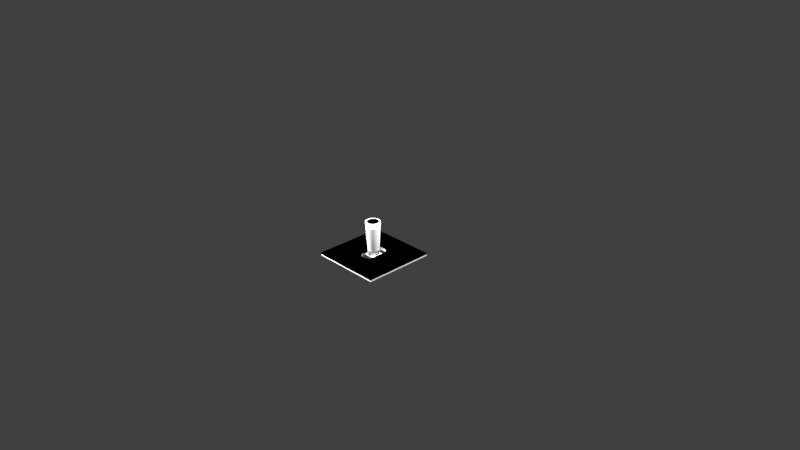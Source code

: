 # Source: Switch_type_A_ver01.011.3.blend  (saved by Blender 2.74.0; exported with 4.5.12 LTS)
import bpy
from mathutils import Matrix  # noqa: F401  (used for matrix-valued properties, if any)

bpy.ops.wm.read_factory_settings(use_empty=True)
scene = bpy.context.scene
scene.name = 'Scene'

# ---- collections
col_collection_1 = bpy.data.collections.new('Collection 1'); scene.collection.children.link(col_collection_1)
col_collection_2 = bpy.data.collections.new('Collection 2'); scene.collection.children.link(col_collection_2)

# ---- materials (node trees are filled in below, after node groups)
mat_pressureplatemat = bpy.data.materials.new('pressurePlateMat')
mat_pressureplatemat.alpha_threshold = 0.0
mat_pressureplatemat.use_transparent_shadow = False
mat_pressureplatemat.roughness = 0.5
mat_pressureplatemat.specular_intensity = 0.0
mat_switchmountmat = bpy.data.materials.new('switchMountMat')
mat_switchmountmat.alpha_threshold = 0.0
mat_switchmountmat.use_transparent_shadow = False
mat_switchmountmat.diffuse_color = (1.0, 1.0, 1.0, 1.0)
mat_switchmountmat.roughness = 0.5
mat_levermat = bpy.data.materials.new('leverMat')
mat_levermat.alpha_threshold = 0.0
mat_levermat.use_transparent_shadow = False
mat_levermat.roughness = 0.5
mat_redmat = bpy.data.materials.new('redMat')
mat_redmat.alpha_threshold = 0.0
mat_redmat.use_transparent_shadow = False
mat_redmat.diffuse_color = (0.8971, 0.02342, 0.00452, 1.0)
mat_redmat.roughness = 0.5

# ---- node groups
ng_auto_smooth = bpy.data.node_groups.new('Auto Smooth', 'GeometryNodeTree')
_s = ng_auto_smooth.interface.new_socket(name='Geometry', in_out='OUTPUT', socket_type='NodeSocketGeometry')
_s = ng_auto_smooth.interface.new_socket(name='Geometry', in_out='INPUT', socket_type='NodeSocketGeometry')
_s = ng_auto_smooth.interface.new_socket(name='Angle', in_out='INPUT', socket_type='NodeSocketFloat')
_s.subtype = 'ANGLE'
_s.min_value = 0.0
_s.max_value = 3.142
ng_auto_smooth.is_modifier = True
_N = ng_auto_smooth.nodes; _L = ng_auto_smooth.links
n0 = _N.new('NodeGroupOutput'); n0.name = 'Group Output'; n0.location = (480, -100)
n1 = _N.new('NodeGroupInput'); n1.name = 'Group Input'; n1.location = (-420, -300)
n2 = _N.new('NodeGroupInput'); n2.name = 'Group Input.001'; n2.location = (-60, -100)
n3 = _N.new('GeometryNodeSetShadeSmooth'); n3.name = 'Set Shade Smooth'; n3.location = (120, -100)
n3.domain = 'EDGE'
n4 = _N.new('GeometryNodeSetShadeSmooth'); n4.name = 'Set Shade Smooth.001'; n4.location = (300, -100)
n5 = _N.new('GeometryNodeInputMeshEdgeAngle'); n5.name = 'Edge Angle'; n5.location = (-420, -220)
n6 = _N.new('GeometryNodeInputEdgeSmooth'); n6.name = 'Is Edge Smooth'; n6.location = (-60, -160)
n7 = _N.new('GeometryNodeInputShadeSmooth'); n7.name = 'Is Face Smooth'; n7.location = (-240, -340)
n8 = _N.new('FunctionNodeBooleanMath'); n8.name = 'Boolean Math'; n8.location = (-60, -220)
n9 = _N.new('FunctionNodeCompare'); n9.name = 'Compare'; n9.location = (-240, -180)
n9.operation = 'LESS_EQUAL'
_L.new(n5.outputs[0], n9.inputs[0])
_L.new(n4.outputs[0], n0.inputs[0])
_L.new(n1.outputs[1], n9.inputs[1])
_L.new(n9.outputs[0], n8.inputs[0])
_L.new(n7.outputs[0], n8.inputs[1])
_L.new(n2.outputs[0], n3.inputs[0])
_L.new(n6.outputs[0], n3.inputs[1])
_L.new(n3.outputs[0], n4.inputs[0])
_L.new(n8.outputs[0], n3.inputs[2])
n0.is_active_output = True

# ---- material node trees

# ---- world
world_world = bpy.data.worlds.new('World'); scene.world = world_world
world_world.color = (0.05088, 0.05088, 0.05088)
world_world.use_sun_shadow = False
world_world.sun_shadow_jitter_overblur = 0.0
world_world.cycles.sampling_method = 'MANUAL'
world_world.cycles.sample_map_resolution = 256

# ---- cameras
cam_camera = bpy.data.cameras.new('Camera')
cam_camera.clip_end = 100.0
cam_camera.lens = 35.0
cam_camera.sensor_width = 32.0
cam_camera.sensor_height = 18.0
cam_camera.ortho_scale = 7.314
cam_camera.dof.focus_distance = 0.0
cam_camera.dof.aperture_fstop = 128.0

# ---- lights
light_lamp = bpy.data.lights.new('Lamp', 'POINT')
light_lamp.transmission_factor = 0.0
light_lamp.cutoff_distance = 30.0
light_lamp.energy = 100.0
light_lamp.shadow_buffer_clip_start = 1.001
light_lamp.shadow_soft_size = 0.1
light_lamp.shadow_maximum_resolution = 0.006
light_lamp.use_absolute_resolution = True
light_lamp.cycles.use_multiple_importance_sampling = False
light_spot_001 = bpy.data.lights.new('Spot.001', 'SPOT')
light_spot_001.transmission_factor = 0.0
light_spot_001.energy = 100.0
light_spot_001.shadow_buffer_clip_start = 0.5
light_spot_001.shadow_soft_size = 0.1
light_spot_001.shadow_maximum_resolution = 0.006
light_spot_001.use_absolute_resolution = True
light_spot_001.cycles.use_multiple_importance_sampling = False
light_spot = bpy.data.lights.new('Spot', 'SPOT')
light_spot.transmission_factor = 0.0
light_spot.energy = 100.0
light_spot.shadow_buffer_clip_start = 0.5
light_spot.shadow_soft_size = 0.1
light_spot.shadow_maximum_resolution = 0.006
light_spot.use_absolute_resolution = True
light_spot.cycles.use_multiple_importance_sampling = False

# ---- meshes
me_circle_004 = bpy.data.meshes.new('Circle.004')
me_circle_004.from_pydata([(0.0, 0.08, -0.012), (-0.12, 0.08, -0.012), (0.0, -0.08, -0.012), (-0.12, -0.08, -0.012)], [], [(1, 0, 2, 3)])
me_circle_004.polygons.foreach_set('use_smooth', [True] * 1)
_uv = me_circle_004.uv_layers.new(name='UVMap')
_uv.uv.foreach_set('vector', [0.0, 0.0, 0.0, 0.0, 0.0, 0.0, 0.0, 0.0])
me_circle_004.materials.append(mat_pressureplatemat)
me_circle_004.use_remesh_preserve_volume = False
me_circle_004.use_remesh_preserve_attributes = False
me_circle_004.use_mirror_vertex_groups = False
me_circle_004.update()
me_circle_003 = bpy.data.meshes.new('Circle.003')
me_circle_003.from_pydata([(0.0, 0.08, -0.012), (-0.12, 0.08, -0.012), (0.0, -0.08, -0.012), (-0.12, -0.08, -0.012)], [], [(1, 0, 2, 3)])
me_circle_003.polygons.foreach_set('use_smooth', [True] * 1)
_uv = me_circle_003.uv_layers.new(name='UVMap')
_uv.uv.foreach_set('vector', [0.0, 0.0, 0.0, 0.0, 0.0, 0.0, 0.0, 0.0])
me_circle_003.materials.append(mat_pressureplatemat)
me_circle_003.use_remesh_preserve_volume = False
me_circle_003.use_remesh_preserve_attributes = False
me_circle_003.use_mirror_vertex_groups = False
me_circle_003.update()
me_circle_002 = bpy.data.meshes.new('Circle.002')
me_circle_002.from_pydata([(-0.02074, 0.01386, -0.0035), (-0.02886, 0.00574, -0.0035), (-0.03, -6.557e-10, -0.0035), (-0.02886, -0.00574, -0.0035), (-0.02074, -0.01386, -0.0035), (0.015, 0.015, -0.0035), (-0.015, -0.015, -0.0035), (-0.015, 0.015, -0.0035), (0.02074, -0.01386, -0.0035), (0.02886, 0.00574, -0.0035), (-0.02561, 0.01061, -0.0035), (-0.02561, -0.01061, -0.0035), (0.0, 1.789e-10, -0.0035), (0.08, 0.08, -0.0035), (0.015, -0.015, -0.0035), (0.02561, -0.01061, -0.0035), (0.02886, -0.00574, -0.0035), (0.03, 1.789e-10, -0.0035), (0.02561, 0.01061, -0.0035), (0.02074, 0.01386, -0.0035), (-0.08, 0.08, -0.0035), (0.08, -0.08, -0.0035), (-0.08, -0.08, -0.0035), (-0.02074, 0.01386, 0.0035), (-0.02561, 0.01061, 0.0035), (-0.02886, 0.00574, 0.0035), (-0.03, -6.557e-10, 0.0035), (-0.02886, -0.00574, 0.0035), (-0.02561, -0.01061, 0.0035), (-0.02074, -0.01386, 0.0035), (-0.015, -0.015, 0.0035), (0.0, 1.789e-10, 0.0035), (0.015, 0.015, 0.0035), (0.08, 0.08, 0.0035), (-0.015, 0.015, 0.0035), (0.015, -0.015, 0.0035), (0.02074, -0.01386, 0.0035), (0.02561, -0.01061, 0.0035), (0.02886, -0.00574, 0.0035), (0.03, 1.789e-10, 0.0035), (0.02886, 0.00574, 0.0035), (0.02561, 0.01061, 0.0035), (0.02074, 0.01386, 0.0035), (-0.08, 0.08, 0.0035), (0.08, -0.08, 0.0035), (-0.08, -0.08, 0.0035)], [(12, 31)], [(19, 18, 41, 42), (16, 15, 37, 38), (22, 21, 44, 45), (20, 22, 45, 43), (17, 16, 38, 39), (13, 20, 43, 33), (14, 6, 30, 35), (9, 17, 39, 40), (6, 4, 29, 30), (11, 3, 27, 28), (2, 1, 25, 26), (8, 14, 35, 36), (10, 0, 23, 24), (5, 19, 42, 32), (0, 7, 34, 23), (18, 9, 40, 41), (7, 5, 32, 34), (4, 11, 28, 29), (3, 2, 26, 27), (15, 8, 36, 37), (1, 10, 24, 25), (13, 33, 44, 21), (23, 34, 32, 42, 41, 40, 39, 38, 37, 36, 44, 33, 43, 24), (25, 24, 43, 45, 44, 36, 35, 30, 29, 28, 27, 26)])
me_circle_002.polygons.foreach_set('use_smooth', [True] * 24)
_uv = me_circle_002.uv_layers.new(name='UVMap')
_uv.uv.foreach_set('vector', [0.6519, 0.1087, 0.6861, 0.1022, 0.6781, 0.1062, 0.6356, 0.07281, 0.8014, 0.1162, 0.8208, 0.1422, 0.8353, 0.1549, 0.8048, 0.1244, -1.288, -1.379, 2.242, -1.379, 2.203, -1.339, -1.25, -1.34, -1.433, 2.237, -1.288, -1.379, -1.25, -1.34, -1.327, 2.197, 0.7621, 0.1074, 0.8014, 0.1162, 0.8048, 0.1244, 0.7608, 0.1216, 2.464, 2.299, -1.433, 2.237, -1.327, 2.197, 2.466, 2.214, 0.7043, 0.1248, 0.4356, 0.4149, 0.4049, 0.3921, 0.7479, 0.06748, 0.7236, 0.1007, 0.7621, 0.1074, 0.7608, 0.1216, 0.7214, 0.1089, 0.4331, 0.412, 0.3946, 0.4706, 0.3597, 0.4753, 0.407, 0.3992, 0.3331, 0.5621, 0.2578, 0.594, 0.2498, 0.5714, 0.3161, 0.5705, 0.1848, 0.615, 0.1149, 0.6152, 0.1024, 0.5876, 0.1774, 0.5907, 0.8209, 0.1616, 0.7043, 0.1248, 0.7479, 0.06748, 0.9107, 0.1625, 0.05676, 0.5986, 0.1086, 0.5473, 0.1094, 0.575, 0.01008, 0.6061, 0.6495, 0.1732, 0.6519, 0.1087, 0.6356, 0.07281, 0.6426, 0.1678, 0.1086, 0.5473, 0.1815, 0.4906, 0.2035, 0.5285, 0.1094, 0.575, 0.6861, 0.1022, 0.7236, 0.1007, 0.7214, 0.1089, 0.6781, 0.1062, 0.1876, 0.4859, 0.6495, 0.1732, 0.6426, 0.1678, 0.205, 0.5221, 0.3946, 0.4706, 0.3331, 0.5621, 0.3161, 0.5705, 0.3597, 0.4753, 0.2578, 0.594, 0.1848, 0.615, 0.1774, 0.5907, 0.2498, 0.5714, 0.8208, 0.1422, 0.8209, 0.1616, 0.9107, 0.1625, 0.8353, 0.1549, 0.1149, 0.6152, 0.05676, 0.5986, 0.01008, 0.6061, 0.1024, 0.5876, 2.5, 2.211, 2.421, 2.217, 2.203, -1.339, 2.242, -1.379, 0.1094, 0.575, 0.205, 0.5221, 0.6426, 0.1678, 0.6356, 0.07281, 0.6781, 0.1062, 0.7214, 0.1089, 0.7608, 0.1216, 0.8048, 0.1244, 0.8353, 0.1549, 0.9107, 0.1625, 2.203, -1.339, 2.466, 2.214, -1.327, 2.197, 0.01008, 0.6061, 0.1024, 0.5876, 0.01008, 0.6061, -1.327, 2.197, -1.25, -1.34, 2.203, -1.339, 0.9107, 0.1625, 0.7479, 0.06748, 0.407, 0.3992, 0.3597, 0.4753, 0.3161, 0.5705, 0.2498, 0.5714, 0.1774, 0.5907])
me_circle_002.materials.append(mat_pressureplatemat)
me_circle_002.use_remesh_preserve_volume = False
me_circle_002.use_remesh_preserve_attributes = False
me_circle_002.use_mirror_vertex_groups = False
me_circle_002.update()
me_circle_001 = bpy.data.meshes.new('Circle.001')
me_circle_001.from_pydata([(-0.015, 0.015, 0.0), (-0.02074, 0.01386, 0.0), (-0.02561, 0.01061, 0.0), (-0.02886, 0.00574, 0.0), (-0.03, -6.557e-10, 0.0), (-0.02886, -0.00574, 0.0), (-0.02561, -0.01061, 0.0), (-0.02074, -0.01386, 0.0), (-0.015, -0.015, 0.0), (0.0, 1.789e-10, 0.0), (0.015, 0.015, 0.0), (0.08, 0.08, 0.0), (-0.015, 0.015, 0.0), (-0.015, -0.015, 0.0), (-0.015, -0.015, 0.0), (-0.015, 0.015, 0.0), (0.015, -0.015, 0.0), (0.02074, -0.01386, 0.0), (0.02561, -0.01061, 0.0), (0.02886, -0.00574, 0.0), (0.03, 1.789e-10, 0.0), (0.02886, 0.00574, 0.0), (0.02561, 0.01061, 0.0), (0.02074, 0.01386, 0.0), (0.08, 0.08, 0.0), (-0.08, 0.08, 0.0), (0.08, -0.08, 0.0), (-0.08, -0.08, 0.0), (-0.015, 0.015, 0.0), (-0.02074, 0.01386, 0.0), (-0.02561, 0.01061, 0.0), (-0.02886, 0.00574, 0.0), (-0.03, -6.557e-10, 0.0), (-0.02886, -0.00574, 0.0), (-0.02561, -0.01061, 0.0), (-0.02074, -0.01386, 0.0), (-0.015, -0.015, 0.0), (0.0, 1.789e-10, 0.0), (0.015, 0.015, 0.0), (0.08, 0.08, 0.0), (-0.015, 0.015, 0.0), (-0.015, -0.015, 0.0), (-0.015, -0.015, 0.0), (-0.015, 0.015, 0.0), (0.015, -0.015, 0.0), (0.02074, -0.01386, 0.0), (0.02561, -0.01061, 0.0), (0.02886, -0.00574, 0.0), (0.03, 1.789e-10, 0.0), (0.02886, 0.00574, 0.0), (0.02561, 0.01061, 0.0), (0.02074, 0.01386, 0.0), (0.08, 0.08, 0.0), (-0.08, 0.08, 0.0), (0.08, -0.08, 0.0), (-0.08, -0.08, 0.0), (-0.015, 0.015, 0.0035), (-0.02074, 0.01386, 0.0035), (-0.02561, 0.01061, 0.0035), (-0.02886, 0.00574, 0.0035), (-0.03, -6.557e-10, 0.0035), (-0.02886, -0.00574, 0.0035), (-0.02561, -0.01061, 0.0035), (-0.02074, -0.01386, 0.0035), (-0.015, -0.015, 0.0035), (0.0, 1.789e-10, 0.0035), (0.015, 0.015, 0.0035), (0.08, 0.08, 0.0035), (-0.015, 0.015, 0.0035), (-0.015, -0.015, 0.0035), (-0.015, -0.015, 0.0035), (-0.015, 0.015, 0.0035), (0.015, -0.015, 0.0035), (0.02074, -0.01386, 0.0035), (0.02561, -0.01061, 0.0035), (0.02886, -0.00574, 0.0035), (0.03, 1.789e-10, 0.0035), (0.02886, 0.00574, 0.0035), (0.02561, 0.01061, 0.0035), (0.02074, 0.01386, 0.0035), (0.08, 0.08, 0.0035), (-0.08, 0.08, 0.0035), (0.08, -0.08, 0.0035), (-0.08, -0.08, 0.0035)], [(9, 37), (37, 65)], [(11, 25, 53, 39), (3, 2, 30, 31), (0, 15, 43, 28), (24, 26, 54, 52), (1, 0, 28, 29), (13, 14, 42, 41), (23, 22, 50, 51), (16, 13, 41, 44), (21, 20, 48, 49), (8, 7, 35, 36), (19, 18, 46, 47), (6, 5, 33, 34), (4, 3, 31, 32), (17, 16, 44, 45), (25, 27, 55, 53), (2, 1, 29, 30), (14, 8, 36, 42), (10, 23, 51, 38), (15, 12, 40, 43), (22, 21, 49, 50), (12, 10, 38, 40), (20, 19, 47, 48), (7, 6, 34, 35), (27, 26, 54, 55), (5, 4, 32, 33), (18, 17, 45, 46), (51, 50, 78, 79), (44, 41, 69, 72), (49, 48, 76, 77), (36, 35, 63, 64), (47, 46, 74, 75), (34, 33, 61, 62), (55, 54, 82, 83), (32, 31, 59, 60), (45, 44, 72, 73), (53, 55, 83, 81), (30, 29, 57, 58), (42, 36, 64, 70), (38, 51, 79, 66), (29, 28, 56, 57), (43, 40, 68, 71), (50, 49, 77, 78), (40, 38, 66, 68), (48, 47, 75, 76), (35, 34, 62, 63), (33, 32, 60, 61), (46, 45, 73, 74), (39, 53, 81, 67), (31, 30, 58, 59), (28, 43, 71, 56), (52, 80, 82, 54), (41, 42, 70, 69), (57, 56, 68, 66, 79, 78, 77, 76, 75, 74, 73, 82, 80, 67, 81, 58), (59, 58, 81, 83, 82, 73, 72, 69, 64, 63, 62, 61, 60)])
me_circle_001.polygons.foreach_set('use_smooth', [True] * 54)
_uv = me_circle_001.uv_layers.new(name='UVMap')
_uv.uv.foreach_set('vector', [2.464, 2.299, -1.5, 2.238, -1.433, 2.237, 2.464, 2.299, 0.1262, 0.6095, 0.09161, 0.5963, 0.05676, 0.5986, 0.1149, 0.6152, 0.1884, 0.491, 0.1932, 0.4921, 0.1859, 0.4892, 0.1815, 0.4906, 2.5, 2.211, 2.242, -1.379, 2.242, -1.379, 2.5, 2.211, 0.1291, 0.5551, 0.1884, 0.491, 0.1815, 0.4906, 0.1086, 0.5473, 0.433, 0.4096, 0.4325, 0.4087, 0.4339, 0.4121, 0.4356, 0.4149, 0.6754, 0.1356, 0.6933, 0.1144, 0.6861, 0.1022, 0.6519, 0.1087, 0.654, 0.1333, 0.433, 0.4096, 0.4356, 0.4149, 0.7043, 0.1248, 0.7239, 0.1102, 0.7594, 0.1138, 0.7621, 0.1074, 0.7236, 0.1007, 0.4308, 0.4036, 0.3902, 0.4407, 0.3946, 0.4706, 0.4331, 0.412, 0.7938, 0.1209, 0.8027, 0.1381, 0.8208, 0.1422, 0.8014, 0.1162, 0.3203, 0.5337, 0.2516, 0.5794, 0.2578, 0.594, 0.3331, 0.5621, 0.1853, 0.6041, 0.1262, 0.6095, 0.1149, 0.6152, 0.1848, 0.615, 0.7739, 0.1428, 0.654, 0.1333, 0.7043, 0.1248, 0.8209, 0.1616, -1.5, 2.238, -1.288, -1.379, -1.288, -1.379, -1.433, 2.237, 0.09161, 0.5963, 0.1291, 0.5551, 0.1086, 0.5473, 0.05676, 0.5986, 0.4325, 0.4087, 0.4308, 0.4036, 0.4331, 0.412, 0.4339, 0.4121, 0.6896, 0.2124, 0.6754, 0.1356, 0.6519, 0.1087, 0.6495, 0.1732, 0.1932, 0.4921, 0.2007, 0.4962, 0.1876, 0.4859, 0.1859, 0.4892, 0.6933, 0.1144, 0.7239, 0.1102, 0.7236, 0.1007, 0.6861, 0.1022, 0.2007, 0.4962, 0.6896, 0.2124, 0.6495, 0.1732, 0.1876, 0.4859, 0.7594, 0.1138, 0.7938, 0.1209, 0.8014, 0.1162, 0.7621, 0.1074, 0.3902, 0.4407, 0.3203, 0.5337, 0.3331, 0.5621, 0.3946, 0.4706, -1.288, -1.379, 2.242, -1.379, 2.242, -1.379, -1.288, -1.379, 0.2516, 0.5794, 0.1853, 0.6041, 0.1848, 0.615, 0.2578, 0.594, 0.8027, 0.1381, 0.7739, 0.1428, 0.8209, 0.1616, 0.8208, 0.1422, 0.6519, 0.1087, 0.6861, 0.1022, 0.6781, 0.1062, 0.6356, 0.07281, 0.7043, 0.1248, 0.4356, 0.4149, 0.4049, 0.3921, 0.7479, 0.06748, 0.7236, 0.1007, 0.7621, 0.1074, 0.7608, 0.1216, 0.7214, 0.1089, 0.4331, 0.412, 0.3946, 0.4706, 0.3597, 0.4753, 0.407, 0.3992, 0.8014, 0.1162, 0.8208, 0.1422, 0.8353, 0.1549, 0.8048, 0.1244, 0.3331, 0.5621, 0.2578, 0.594, 0.2498, 0.5714, 0.3161, 0.5705, -1.288, -1.379, 2.242, -1.379, 2.203, -1.339, -1.25, -1.34, 0.1848, 0.615, 0.1149, 0.6152, 0.1024, 0.5876, 0.1774, 0.5907, 0.8209, 0.1616, 0.7043, 0.1248, 0.7479, 0.06748, 0.9107, 0.1625, -1.433, 2.237, -1.288, -1.379, -1.25, -1.34, -1.327, 2.197, 0.05676, 0.5986, 0.1086, 0.5473, 0.1094, 0.575, 0.01008, 0.6061, 0.4339, 0.4121, 0.4331, 0.412, 0.407, 0.3992, 0.406, 0.3956, 0.6495, 0.1732, 0.6519, 0.1087, 0.6356, 0.07281, 0.6426, 0.1678, 0.1086, 0.5473, 0.1815, 0.4906, 0.2035, 0.5285, 0.1094, 0.575, 0.1859, 0.4892, 0.1876, 0.4859, 0.205, 0.5221, 0.2043, 0.5253, 0.6861, 0.1022, 0.7236, 0.1007, 0.7214, 0.1089, 0.6781, 0.1062, 0.1876, 0.4859, 0.6495, 0.1732, 0.6426, 0.1678, 0.205, 0.5221, 0.7621, 0.1074, 0.8014, 0.1162, 0.8048, 0.1244, 0.7608, 0.1216, 0.3946, 0.4706, 0.3331, 0.5621, 0.3161, 0.5705, 0.3597, 0.4753, 0.2578, 0.594, 0.1848, 0.615, 0.1774, 0.5907, 0.2498, 0.5714, 0.8208, 0.1422, 0.8209, 0.1616, 0.9107, 0.1625, 0.8353, 0.1549, 2.464, 2.299, -1.433, 2.237, -1.327, 2.197, 2.466, 2.214, 0.1149, 0.6152, 0.05676, 0.5986, 0.01008, 0.6061, 0.1024, 0.5876, 0.1815, 0.4906, 0.1859, 0.4892, 0.2043, 0.5253, 0.2035, 0.5285, 2.5, 2.211, 2.421, 2.217, 2.203, -1.339, 2.242, -1.379, 0.4356, 0.4149, 0.4339, 0.4121, 0.406, 0.3956, 0.4049, 0.3921, 0.1094, 0.575, 0.2035, 0.5285, 0.205, 0.5221, 0.6426, 0.1678, 0.6356, 0.07281, 0.6781, 0.1062, 0.7214, 0.1089, 0.7608, 0.1216, 0.8048, 0.1244, 0.8353, 0.1549, 0.9107, 0.1625, 2.203, -1.339, 2.421, 2.217, 2.466, 2.214, -1.327, 2.197, 0.01008, 0.6061, 0.1024, 0.5876, 0.01008, 0.6061, -1.327, 2.197, -1.25, -1.34, 2.203, -1.339, 0.9107, 0.1625, 0.7479, 0.06748, 0.4049, 0.3921, 0.407, 0.3992, 0.3597, 0.4753, 0.3161, 0.5705, 0.2498, 0.5714, 0.1774, 0.5907])
me_circle_001.materials.append(mat_pressureplatemat)
me_circle_001.use_remesh_preserve_volume = False
me_circle_001.use_remesh_preserve_attributes = False
me_circle_001.use_mirror_vertex_groups = False
me_circle_001.update()
me_circle = bpy.data.meshes.new('Circle')
me_circle.from_pydata([(-0.02074, 0.01386, -0.003), (-0.02886, 0.00574, -0.003), (-0.03, -6.557e-10, -0.003), (-0.02886, -0.00574, -0.003), (-0.02074, -0.01386, -0.003), (0.015, 0.015, -0.003), (-0.015, -0.015, -0.003), (-0.015, 0.015, -0.003), (0.02074, -0.01386, -0.003), (0.02886, 0.00574, -0.003), (-0.02561, 0.01061, -0.003), (-0.02561, -0.01061, -0.003), (0.0, 1.789e-10, -0.003), (0.12, 0.08, -0.003), (0.015, -0.015, -0.003), (0.02561, -0.01061, -0.003), (0.02886, -0.00574, -0.003), (0.03, 1.789e-10, -0.003), (0.02561, 0.01061, -0.003), (0.02074, 0.01386, -0.003), (-0.12, 0.08, -0.003), (0.12, -0.08, -0.003), (-0.12, -0.08, -0.003), (-0.02074, 0.01386, 0.004), (-0.02561, 0.01061, 0.004), (-0.02886, 0.00574, 0.004), (-0.03, -6.557e-10, 0.004), (-0.02886, -0.00574, 0.004), (-0.02561, -0.01061, 0.004), (-0.02074, -0.01386, 0.004), (-0.015, -0.015, 0.004), (0.0, 1.789e-10, 0.004), (0.015, 0.015, 0.004), (0.12, 0.08, 0.004), (-0.015, 0.015, 0.004), (0.015, -0.015, 0.004), (0.02074, -0.01386, 0.004), (0.02561, -0.01061, 0.004), (0.02886, -0.00574, 0.004), (0.03, 1.789e-10, 0.004), (0.02886, 0.00574, 0.004), (0.02561, 0.01061, 0.004), (0.02074, 0.01386, 0.004), (-0.12, 0.08, 0.004), (0.12, -0.08, 0.004), (-0.12, -0.08, 0.004)], [(12, 31)], [(19, 18, 41, 42), (16, 15, 37, 38), (22, 21, 44, 45), (20, 22, 45, 43), (17, 16, 38, 39), (13, 20, 43, 33), (14, 6, 30, 35), (9, 17, 39, 40), (6, 4, 29, 30), (11, 3, 27, 28), (2, 1, 25, 26), (8, 14, 35, 36), (10, 0, 23, 24), (5, 19, 42, 32), (0, 7, 34, 23), (18, 9, 40, 41), (7, 5, 32, 34), (4, 11, 28, 29), (3, 2, 26, 27), (15, 8, 36, 37), (1, 10, 24, 25), (13, 33, 44, 21), (23, 34, 32, 42, 41, 40, 39, 38, 37, 36, 44, 33, 43, 24), (25, 24, 43, 45, 44, 36, 35, 30, 29, 28, 27, 26)])
me_circle.polygons.foreach_set('use_smooth', [True] * 24)
_uv = me_circle.uv_layers.new(name='UVMap')
_uv.uv.foreach_set('vector', [0.0, 0.0, 1.0, 0.0, 1.0, 1.0, 0.0, 1.0, 0.0, 0.0, 1.0, 0.0, 1.0, 1.0, 0.0, 1.0, 0.4095, 0.6189, 0.4095, 0.3775, 0.596, 0.3775, 0.596, 0.6189, 0.4085, 0.6176, 0.4085, 0.3791, 0.592, 0.3791, 0.592, 0.6176, 0.0, 0.0, 1.0, 0.0, 1.0, 1.0, 0.0, 1.0, 0.4091, 0.6178, 0.4091, 0.3786, 0.594, 0.3786, 0.594, 0.6178, 0.0, 0.0, 1.0, 0.0, 1.0, 1.0, 0.0, 1.0, 0.0, 0.0, 1.0, 0.0, 1.0, 1.0, 0.0, 1.0, 0.0, 0.0, 1.0, 0.0, 1.0, 1.0, 0.0, 1.0, 0.0, 0.0, 1.0, 0.0, 1.0, 1.0, 0.0, 1.0, 0.0, 0.0, 1.0, 0.0, 1.0, 1.0, 0.0, 1.0, 0.0, 0.0, 1.0, 0.0, 1.0, 1.0, 0.0, 1.0, 0.0, 0.0, 1.0, 0.0, 1.0, 1.0, 0.0, 1.0, 0.0, 0.0, 1.0, 0.0, 1.0, 1.0, 0.0, 1.0, 0.0, 0.0, 1.0, 0.0, 1.0, 1.0, 0.0, 1.0, 0.0, 0.0, 1.0, 0.0, 1.0, 1.0, 0.0, 1.0, 0.0, 0.0, 1.0, 0.0, 1.0, 1.0, 0.0, 1.0, 0.0, 0.0, 1.0, 0.0, 1.0, 1.0, 0.0, 1.0, 0.0, 0.0, 1.0, 0.0, 1.0, 1.0, 0.0, 1.0, 0.0, 0.0, 1.0, 0.0, 1.0, 1.0, 0.0, 1.0, 0.0, 0.0, 1.0, 0.0, 1.0, 1.0, 0.0, 1.0, 0.5923, 0.3789, 0.4104, 0.3789, 0.4104, 0.6145, 0.5923, 0.6145, 0.5879, 0.581, 0.5949, 0.5577, 0.5949, 0.4359, 0.5879, 0.4126, 0.5678, 0.3928, 0.5377, 0.3796, 0.5023, 0.375, 0.4669, 0.3796, 0.4368, 0.3928, 0.4167, 0.4126, 0.008389, 0.009721, 0.9962, 0.00972, 0.9962, 0.9838, 0.5678, 0.6007, 0.5377, 0.6139, 0.5678, 0.6007, 0.9962, 0.9838, 0.00839, 0.9838, 0.008389, 0.009721, 0.4167, 0.4126, 0.4097, 0.4359, 0.4097, 0.5577, 0.4167, 0.581, 0.4368, 0.6007, 0.4669, 0.6139, 0.5023, 0.6185])
me_circle.materials.append(mat_switchmountmat)
me_circle.use_remesh_preserve_volume = False
me_circle.use_remesh_preserve_attributes = False
me_circle.use_mirror_vertex_groups = False
me_circle.update()
me_cylinder_003 = bpy.data.meshes.new('Cylinder.003')
me_cylinder_003.from_pydata([(8.644e-11, 0.01183, 0.04458), (0.004527, 0.01093, 0.04458), (0.008365, 0.008365, 0.04458), (0.01093, 0.004527, 0.04458), (0.01183, -5.433e-10, 0.04458), (0.01093, -0.004527, 0.04458), (0.008365, -0.008365, 0.04458), (0.004527, -0.01093, 0.04458), (1.873e-09, -0.01183, 0.04458), (-0.004527, -0.01093, 0.04458), (-0.008365, -0.008365, 0.04458), (-0.01093, -0.004527, 0.04458), (-0.01183, 1.149e-10, 0.04458), (-0.01093, 0.004527, 0.04458), (-0.008365, 0.008365, 0.04458), (-0.004527, 0.01093, 0.04458), (-3.094e-10, 0.01626, 0.1494), (-5.588e-09, 0.001417, 0.1646), (-1.048e-09, 0.01451, 0.157), (-2.969e-09, 0.009073, 0.1625), (0.006222, 0.01502, 0.1494), (0.0005424, 0.001309, 0.1646), (0.005551, 0.0134, 0.157), (0.003472, 0.008382, 0.1625), (0.0115, 0.0115, 0.1494), (0.001002, 0.001002, 0.1646), (0.01026, 0.01026, 0.157), (0.006415, 0.006415, 0.1625), (0.01502, 0.006222, 0.1494), (0.001309, 0.0005424, 0.1646), (0.0134, 0.005551, 0.157), (0.008382, 0.003472, 0.1625), (0.01626, -6.53e-10, 0.1494), (0.001417, 1.164e-09, 0.1646), (0.01451, -4.075e-10, 0.157), (0.009073, 2.51e-10, 0.1625), (0.01502, -0.006222, 0.1494), (0.001309, -0.0005424, 0.1646), (0.0134, -0.005551, 0.157), (0.008382, -0.003472, 0.1625), (0.0115, -0.0115, 0.1494), (0.001002, -0.001002, 0.1646), (0.01026, -0.01026, 0.157), (0.006415, -0.006415, 0.1625), (0.006222, -0.01502, 0.1494), (0.0005424, -0.001309, 0.1646), (0.005551, -0.0134, 0.157), (0.003472, -0.008382, 0.1625), (2.146e-09, -0.01626, 0.1494), (-2.561e-09, -0.001417, 0.1646), (1.455e-09, -0.01451, 0.157), (-1.946e-10, -0.009073, 0.1625), (-0.006222, -0.01502, 0.1494), (-0.0005424, -0.001309, 0.1646), (-0.005551, -0.0134, 0.157), (-0.003472, -0.008382, 0.1625), (-0.0115, -0.0115, 0.1494), (-0.001002, -0.001002, 0.1646), (-0.01026, -0.01026, 0.157), (-0.006415, -0.006415, 0.1625), (-0.01502, -0.006222, 0.1494), (-0.001309, -0.0005424, 0.1646), (-0.0134, -0.005551, 0.157), (-0.008382, -0.003472, 0.1625), (-0.01626, 2.516e-10, 0.1494), (-0.001417, 2.328e-10, 0.1646), (-0.01451, 2.328e-10, 0.157), (-0.009073, 2.474e-10, 0.1625), (-0.01502, 0.006222, 0.1494), (-0.001309, 0.0005424, 0.1646), (-0.0134, 0.005551, 0.157), (-0.008382, 0.003472, 0.1625), (-0.0115, 0.0115, 0.1494), (-0.001002, 0.001002, 0.1646), (-0.01026, 0.01026, 0.157), (-0.006415, 0.006415, 0.1625), (-0.006222, 0.01502, 0.1494), (-0.0005424, 0.001309, 0.1646), (-0.005551, 0.0134, 0.157), (-0.003472, 0.008382, 0.1625)], [], [(15, 76, 16, 0), (2, 24, 28, 3), (3, 28, 32, 4), (4, 32, 36, 5), (5, 36, 40, 6), (6, 40, 44, 7), (7, 44, 48, 8), (8, 48, 52, 9), (9, 52, 56, 10), (10, 56, 60, 11), (11, 60, 64, 12), (12, 64, 68, 13), (13, 68, 72, 14), (14, 72, 76, 15), (1, 20, 24, 2), (21, 17, 77, 73, 69, 65, 61, 57, 53, 49, 45, 41, 37, 33, 29, 25), (0, 1, 2, 3, 4, 5, 6, 7, 8, 9, 10, 11, 12, 13, 14, 15), (20, 16, 18, 22), (22, 18, 19, 23), (23, 19, 17, 21), (24, 20, 22, 26), (26, 22, 23, 27), (27, 23, 21, 25), (28, 24, 26, 30), (30, 26, 27, 31), (31, 27, 25, 29), (32, 28, 30, 34), (34, 30, 31, 35), (35, 31, 29, 33), (36, 32, 34, 38), (38, 34, 35, 39), (39, 35, 33, 37), (40, 36, 38, 42), (42, 38, 39, 43), (43, 39, 37, 41), (44, 40, 42, 46), (46, 42, 43, 47), (47, 43, 41, 45), (48, 44, 46, 50), (50, 46, 47, 51), (51, 47, 45, 49), (52, 48, 50, 54), (54, 50, 51, 55), (55, 51, 49, 53), (56, 52, 54, 58), (58, 54, 55, 59), (59, 55, 53, 57), (60, 56, 58, 62), (62, 58, 59, 63), (63, 59, 57, 61), (64, 60, 62, 66), (66, 62, 63, 67), (67, 63, 61, 65), (68, 64, 66, 70), (70, 66, 67, 71), (71, 67, 65, 69), (72, 68, 70, 74), (74, 70, 71, 75), (75, 71, 69, 73), (76, 72, 74, 78), (78, 74, 75, 79), (79, 75, 73, 77), (16, 76, 78, 18), (18, 78, 79, 19), (19, 79, 77, 17), (0, 16, 20, 1)])
me_cylinder_003.polygons.foreach_set('use_smooth', [True] * 66)
_uv = me_cylinder_003.uv_layers.new(name='UVMap')
_uv.uv.foreach_set('vector', [-0.9874, 2.5, -0.9874, -0.9943, -0.7796, -0.9943, -0.7796, 2.5, 1.629, -1.5, 1.629, 1.994, 1.437, 1.994, 1.437, -1.5, 1.437, -1.5, 1.437, 1.994, 1.229, 1.994, 1.229, -1.5, 1.229, -1.5, 1.229, 1.994, 1.037, 1.994, 1.037, -1.5, -0.4406, 2.5, -0.4406, -0.9943, -0.2937, -0.9943, -0.2937, 2.5, -0.2937, 2.5, -0.2937, -0.9943, -0.1017, -0.9943, -0.1017, 2.5, -0.1017, 2.5, -0.1017, -0.9943, 0.1062, -0.9943, 0.1062, 2.5, 0.1062, 2.5, 0.1062, -0.9943, 0.2982, -0.9943, 0.2982, 2.5, 0.2982, 2.5, 0.2982, -0.9943, 0.4451, -0.9943, 0.4451, 2.5, 1.037, -1.5, 1.037, 1.994, 0.845, 1.994, 0.845, -1.5, 0.845, -1.5, 0.845, 1.994, 0.6371, 1.994, 0.6371, -1.5, 0.6371, -1.5, 0.6371, 1.994, 0.4451, 1.994, 0.4451, -1.5, -1.326, 2.5, -1.326, -0.9943, -1.179, -0.9943, -1.179, 2.5, -1.179, 2.5, -1.179, -0.9943, -0.9874, -0.9943, -0.9874, 2.5, -0.5876, 2.5, -0.5876, -0.9943, -0.4406, -0.9943, -0.4406, 2.5, 2.195, -1.068, 2.188, -1.055, 2.176, -1.045, 2.16, -1.039, 2.142, -1.039, 2.126, -1.045, 2.114, -1.055, 2.107, -1.068, 2.107, -1.082, 2.114, -1.095, 2.126, -1.105, 2.142, -1.111, 2.16, -1.111, 2.176, -1.105, 2.188, -1.095, 2.195, -1.082, 2.594, -0.4657, 2.674, -0.3095, 2.674, -0.1404, 2.594, 0.01577, 2.447, 0.1353, 2.255, 0.2, 2.047, 0.2, 1.855, 0.1353, 1.708, 0.01577, 1.629, -0.1404, 1.629, -0.3095, 1.708, -0.4657, 1.855, -0.5853, 2.047, -0.65, 2.255, -0.65, 2.447, -0.5853, -0.5876, -0.9943, -0.7796, -0.9943, -0.7676, -1.244, -0.5996, -1.244, -0.5996, -1.244, -0.7676, -1.244, -0.7353, -1.422, -0.6318, -1.422, 2.432, -1.03, 2.389, -0.9457, 2.188, -1.055, 2.195, -1.068, -0.4406, -0.9943, -0.5876, -0.9943, -0.5784, -1.244, -0.4498, -1.244, -0.4498, -1.244, -0.5784, -1.244, -0.5537, -1.422, -0.4745, -1.422, 2.432, -1.12, 2.432, -1.03, 2.195, -1.068, 2.195, -1.082, 1.437, 1.994, 1.629, 1.994, 1.617, 2.244, 1.449, 2.244, 1.449, 2.244, 1.617, 2.244, 1.585, 2.422, 1.481, 2.422, 2.389, -1.204, 2.432, -1.12, 2.195, -1.082, 2.188, -1.095, 1.229, 1.994, 1.437, 1.994, 1.424, 2.244, 1.242, 2.244, 1.242, 2.244, 1.424, 2.244, 1.389, 2.422, 1.277, 2.422, 2.31, -1.268, 2.389, -1.204, 2.188, -1.095, 2.176, -1.105, 1.037, 1.994, 1.229, 1.994, 1.217, 2.244, 1.049, 2.244, 1.049, 2.244, 1.217, 2.244, 1.185, 2.422, 1.081, 2.422, 2.207, -1.303, 2.31, -1.268, 2.176, -1.105, 2.16, -1.111, -0.2937, -0.9943, -0.4406, -0.9943, -0.4314, -1.244, -0.3029, -1.244, -0.3029, -1.244, -0.4314, -1.244, -0.4068, -1.422, -0.3275, -1.422, 2.095, -1.303, 2.207, -1.303, 2.16, -1.111, 2.142, -1.111, -0.1017, -0.9943, -0.2937, -0.9943, -0.2816, -1.244, -0.1137, -1.244, -0.1137, -1.244, -0.2816, -1.244, -0.2494, -1.422, -0.1459, -1.422, 1.992, -1.268, 2.095, -1.303, 2.142, -1.111, 2.126, -1.105, 0.1062, -0.9943, -0.1017, -0.9943, -0.08865, -1.244, 0.09315, -1.244, 0.09315, -1.244, -0.08865, -1.244, -0.05376, -1.422, 0.05827, -1.422, 1.913, -1.204, 1.992, -1.268, 2.126, -1.105, 2.114, -1.095, 0.2982, -0.9943, 0.1062, -0.9943, 0.1182, -1.244, 0.2861, -1.244, 0.2861, -1.244, 0.1182, -1.244, 0.1504, -1.422, 0.2539, -1.422, 1.871, -1.12, 1.913, -1.204, 2.114, -1.095, 2.107, -1.082, 0.4451, -0.9943, 0.2982, -0.9943, 0.3074, -1.244, 0.4359, -1.244, 0.4359, -1.244, 0.3074, -1.244, 0.332, -1.422, 0.4113, -1.422, 1.871, -1.03, 1.871, -1.12, 2.107, -1.082, 2.107, -1.068, 0.845, 1.994, 1.037, 1.994, 1.025, 2.244, 0.857, 2.244, 0.857, 2.244, 1.025, 2.244, 0.9927, 2.422, 0.8892, 2.422, 1.913, -0.9457, 1.871, -1.03, 2.107, -1.068, 2.114, -1.055, 0.6371, 1.994, 0.845, 1.994, 0.8319, 2.244, 0.6501, 2.244, 0.6501, 2.244, 0.8319, 2.244, 0.7971, 2.422, 0.685, 2.422, 1.992, -0.8816, 1.913, -0.9457, 2.114, -1.055, 2.126, -1.045, 0.4451, 1.994, 0.6371, 1.994, 0.6251, 2.244, 0.4571, 2.244, 0.4571, 2.244, 0.6251, 2.244, 0.5929, 2.422, 0.4894, 2.422, 2.095, -0.8468, 1.992, -0.8816, 2.126, -1.045, 2.142, -1.039, -1.179, -0.9943, -1.326, -0.9943, -1.317, -1.244, -1.189, -1.244, -1.189, -1.244, -1.317, -1.244, -1.293, -1.422, -1.213, -1.422, 2.207, -0.8468, 2.095, -0.8468, 2.142, -1.039, 2.16, -1.039, -0.9874, -0.9943, -1.179, -0.9943, -1.167, -1.244, -0.9994, -1.244, -0.9994, -1.244, -1.167, -1.244, -1.135, -1.422, -1.032, -1.422, 2.31, -0.8816, 2.207, -0.8468, 2.16, -1.039, 2.176, -1.045, -0.7796, -0.9943, -0.9874, -0.9943, -0.9744, -1.244, -0.7926, -1.244, -0.7926, -1.244, -0.9744, -1.244, -0.9395, -1.422, -0.8275, -1.422, 2.389, -0.9457, 2.31, -0.8816, 2.176, -1.045, 2.188, -1.055, -0.7796, 2.5, -0.7796, -0.9943, -0.5876, -0.9943, -0.5876, 2.5])
me_cylinder_003.materials.append(mat_levermat)
me_cylinder_003.use_remesh_preserve_volume = False
me_cylinder_003.use_remesh_preserve_attributes = False
me_cylinder_003.use_mirror_vertex_groups = False
me_cylinder_003.update()
me_cylinder_002 = bpy.data.meshes.new('Cylinder.002')
me_cylinder_002.from_pydata([(8.644e-11, 0.01183, 0.04458), (-3.667e-10, 0.0169, 0.1646), (0.004527, 0.01093, 0.04458), (0.006467, 0.01561, 0.1646), (0.008365, 0.008365, 0.04458), (0.01195, 0.01195, 0.1646), (0.01093, 0.004527, 0.04458), (0.01561, 0.006467, 0.1646), (0.01183, -5.433e-10, 0.04458), (0.0169, -6.689e-10, 0.1646), (0.01093, -0.004527, 0.04458), (0.01561, -0.006467, 0.1646), (0.008365, -0.008365, 0.04458), (0.01195, -0.01195, 0.1646), (0.004527, -0.01093, 0.04458), (0.006467, -0.01561, 0.1646), (1.873e-09, -0.01183, 0.04458), (2.185e-09, -0.0169, 0.1646), (-0.004527, -0.01093, 0.04458), (-0.006467, -0.01561, 0.1646), (-0.008365, -0.008365, 0.04458), (-0.01195, -0.01195, 0.1646), (-0.01093, -0.004527, 0.04458), (-0.01561, -0.006467, 0.1646), (-0.01183, 1.149e-10, 0.04458), (-0.0169, 2.714e-10, 0.1646), (-0.01093, 0.004527, 0.04458), (-0.01561, 0.006467, 0.1646), (-0.008365, 0.008365, 0.04458), (-0.01195, 0.01195, 0.1646), (-0.004527, 0.01093, 0.04458), (-0.006467, 0.01561, 0.1646)], [], [(0, 1, 3, 2), (2, 3, 5, 4), (4, 5, 7, 6), (6, 7, 9, 8), (8, 9, 11, 10), (10, 11, 13, 12), (12, 13, 15, 14), (14, 15, 17, 16), (16, 17, 19, 18), (18, 19, 21, 20), (20, 21, 23, 22), (22, 23, 25, 24), (24, 25, 27, 26), (26, 27, 29, 28), (3, 1, 31, 29, 27, 25, 23, 21, 19, 17, 15, 13, 11, 9, 7, 5), (30, 31, 1, 0), (28, 29, 31, 30), (0, 2, 4, 6, 8, 10, 12, 14, 16, 18, 20, 22, 24, 26, 28, 30)])
me_cylinder_002.polygons.foreach_set('use_smooth', [True] * 18)
_uv = me_cylinder_002.uv_layers.new(name='UVMap')
_uv.uv.foreach_set('vector', [-0.7796, 2.5, -0.7796, -1.5, -0.5876, -1.5, -0.5876, 2.5, -0.5876, 2.5, -0.5876, -1.5, -0.4406, -1.5, -0.4406, 2.5, 1.629, -1.5, 1.629, 2.5, 1.437, 2.5, 1.437, -1.5, 1.437, -1.5, 1.437, 2.5, 1.229, 2.5, 1.229, -1.5, 1.229, -1.5, 1.229, 2.5, 1.037, 2.5, 1.037, -1.5, -0.4406, 2.5, -0.4406, -1.5, -0.2937, -1.5, -0.2937, 2.5, -0.2937, 2.5, -0.2937, -1.5, -0.1017, -1.5, -0.1017, 2.5, -0.1017, 2.5, -0.1017, -1.5, 0.1062, -1.5, 0.1062, 2.5, 0.1062, 2.5, 0.1062, -1.5, 0.2982, -1.5, 0.2982, 2.5, 0.2982, 2.5, 0.2982, -1.5, 0.4451, -1.5, 0.4451, 2.5, 1.037, -1.5, 1.037, 2.5, 0.845, 2.5, 0.845, -1.5, 0.845, -1.5, 0.845, 2.5, 0.6371, 2.5, 0.6371, -1.5, 0.6371, -1.5, 0.6371, 2.5, 0.4451, 2.5, 0.4451, -1.5, -1.326, 2.5, -1.326, -1.5, -1.179, -1.5, -1.179, 2.5, 2.674, -0.9905, 2.594, -0.8342, 2.447, -0.7147, 2.255, -0.65, 2.047, -0.65, 1.855, -0.7147, 1.708, -0.8342, 1.629, -0.9905, 1.629, -1.16, 1.708, -1.316, 1.855, -1.435, 2.047, -1.5, 2.255, -1.5, 2.447, -1.435, 2.594, -1.316, 2.674, -1.16, -0.9874, 2.5, -0.9874, -1.5, -0.7796, -1.5, -0.7796, 2.5, -1.179, 2.5, -1.179, -1.5, -0.9874, -1.5, -0.9874, 2.5, 2.594, -0.4657, 2.674, -0.3095, 2.674, -0.1404, 2.594, 0.01577, 2.447, 0.1353, 2.255, 0.2, 2.047, 0.2, 1.855, 0.1353, 1.708, 0.01577, 1.629, -0.1404, 1.629, -0.3095, 1.708, -0.4657, 1.855, -0.5853, 2.047, -0.65, 2.255, -0.65, 2.447, -0.5853])
me_cylinder_002.materials.append(mat_levermat)
me_cylinder_002.use_remesh_preserve_volume = False
me_cylinder_002.use_remesh_preserve_attributes = False
me_cylinder_002.use_mirror_vertex_groups = False
me_cylinder_002.update()
me_cylinder_001 = bpy.data.meshes.new('Cylinder.001')
me_cylinder_001.from_pydata([(0.0, 0.013, 0.04458), (0.0, 0.013, 0.1646), (0.004975, 0.01201, 0.04458), (0.004975, 0.01201, 0.1646), (0.009192, 0.009192, 0.04458), (0.009192, 0.009192, 0.1646), (0.01201, 0.004975, 0.04458), (0.01201, 0.004975, 0.1646), (0.013, -5.682e-10, 0.04458), (0.013, -5.682e-10, 0.1646), (0.01201, -0.004975, 0.04458), (0.01201, -0.004975, 0.1646), (0.009192, -0.009192, 0.04458), (0.009192, -0.009192, 0.1646), (0.004975, -0.01201, 0.04458), (0.004975, -0.01201, 0.1646), (1.963e-09, -0.013, 0.04458), (1.963e-09, -0.013, 0.1646), (-0.004975, -0.01201, 0.04458), (-0.004975, -0.01201, 0.1646), (-0.009192, -0.009192, 0.04458), (-0.009192, -0.009192, 0.1646), (-0.01201, -0.004975, 0.04458), (-0.01201, -0.004975, 0.1646), (-0.013, 1.55e-10, 0.04458), (-0.013, 1.55e-10, 0.1646), (-0.01201, 0.004975, 0.04458), (-0.01201, 0.004975, 0.1646), (-0.009192, 0.009192, 0.04458), (-0.009192, 0.009192, 0.1646), (-0.004975, 0.01201, 0.04458), (-0.004975, 0.01201, 0.1646)], [], [(0, 1, 3, 2), (2, 3, 5, 4), (4, 5, 7, 6), (6, 7, 9, 8), (8, 9, 11, 10), (10, 11, 13, 12), (12, 13, 15, 14), (14, 15, 17, 16), (16, 17, 19, 18), (18, 19, 21, 20), (20, 21, 23, 22), (22, 23, 25, 24), (24, 25, 27, 26), (26, 27, 29, 28), (3, 1, 31, 29, 27, 25, 23, 21, 19, 17, 15, 13, 11, 9, 7, 5), (30, 31, 1, 0), (28, 29, 31, 30), (0, 2, 4, 6, 8, 10, 12, 14, 16, 18, 20, 22, 24, 26, 28, 30)])
me_cylinder_001.polygons.foreach_set('use_smooth', [True] * 18)
_uv = me_cylinder_001.uv_layers.new(name='UVMap')
_uv.uv.foreach_set('vector', [-0.7796, 2.5, -0.7796, -1.5, -0.5876, -1.5, -0.5876, 2.5, -0.5876, 2.5, -0.5876, -1.5, -0.4406, -1.5, -0.4406, 2.5, 1.629, -1.5, 1.629, 2.5, 1.437, 2.5, 1.437, -1.5, 1.437, -1.5, 1.437, 2.5, 1.229, 2.5, 1.229, -1.5, 1.229, -1.5, 1.229, 2.5, 1.037, 2.5, 1.037, -1.5, -0.4406, 2.5, -0.4406, -1.5, -0.2937, -1.5, -0.2937, 2.5, -0.2937, 2.5, -0.2937, -1.5, -0.1017, -1.5, -0.1017, 2.5, -0.1017, 2.5, -0.1017, -1.5, 0.1062, -1.5, 0.1062, 2.5, 0.1062, 2.5, 0.1062, -1.5, 0.2982, -1.5, 0.2982, 2.5, 0.2982, 2.5, 0.2982, -1.5, 0.4451, -1.5, 0.4451, 2.5, 1.037, -1.5, 1.037, 2.5, 0.845, 2.5, 0.845, -1.5, 0.845, -1.5, 0.845, 2.5, 0.6371, 2.5, 0.6371, -1.5, 0.6371, -1.5, 0.6371, 2.5, 0.4451, 2.5, 0.4451, -1.5, -1.326, 2.5, -1.326, -1.5, -1.179, -1.5, -1.179, 2.5, 2.674, -0.9905, 2.594, -0.8342, 2.447, -0.7147, 2.255, -0.65, 2.047, -0.65, 1.855, -0.7147, 1.708, -0.8342, 1.629, -0.9905, 1.629, -1.16, 1.708, -1.316, 1.855, -1.435, 2.047, -1.5, 2.255, -1.5, 2.447, -1.435, 2.594, -1.316, 2.674, -1.16, -0.9874, 2.5, -0.9874, -1.5, -0.7796, -1.5, -0.7796, 2.5, -1.179, 2.5, -1.179, -1.5, -0.9874, -1.5, -0.9874, 2.5, 2.594, -0.4657, 2.674, -0.3095, 2.674, -0.1404, 2.594, 0.01577, 2.447, 0.1353, 2.255, 0.2, 2.047, 0.2, 1.855, 0.1353, 1.708, 0.01577, 1.629, -0.1404, 1.629, -0.3095, 1.708, -0.4657, 1.855, -0.5853, 2.047, -0.65, 2.255, -0.65, 2.447, -0.5853])
me_cylinder_001.materials.append(mat_levermat)
me_cylinder_001.use_remesh_preserve_volume = False
me_cylinder_001.use_remesh_preserve_attributes = False
me_cylinder_001.use_mirror_vertex_groups = False
me_cylinder_001.update()
me_cylinder = bpy.data.meshes.new('Cylinder')
me_cylinder.from_pydata([(8.644e-11, 0.01183, 0.04458), (0.004527, 0.01093, 0.04458), (0.008365, 0.008365, 0.04458), (0.01093, 0.004527, 0.04458), (0.01183, -5.433e-10, 0.04458), (0.01093, -0.004527, 0.04458), (0.008365, -0.008365, 0.04458), (0.004527, -0.01093, 0.04458), (1.873e-09, -0.01183, 0.04458), (-0.004527, -0.01093, 0.04458), (-0.008365, -0.008365, 0.04458), (-0.01093, -0.004527, 0.04458), (-0.01183, 1.149e-10, 0.04458), (-0.01093, 0.004527, 0.04458), (-0.008365, 0.008365, 0.04458), (-0.004527, 0.01093, 0.04458), (-3.094e-10, 0.01626, 0.1564), (-5.588e-09, 0.001417, 0.1716), (-1.048e-09, 0.01451, 0.164), (-2.969e-09, 0.009073, 0.1695), (0.006222, 0.01502, 0.1564), (0.0005424, 0.001309, 0.1716), (0.005551, 0.0134, 0.164), (0.003472, 0.008382, 0.1695), (0.0115, 0.0115, 0.1564), (0.001002, 0.001002, 0.1716), (0.01026, 0.01026, 0.164), (0.006415, 0.006415, 0.1695), (0.01502, 0.006222, 0.1564), (0.001309, 0.0005424, 0.1716), (0.0134, 0.005551, 0.164), (0.008382, 0.003472, 0.1695), (0.01626, -6.53e-10, 0.1564), (0.001417, 1.164e-09, 0.1716), (0.01451, -4.075e-10, 0.164), (0.009073, 2.51e-10, 0.1695), (0.01502, -0.006222, 0.1564), (0.001309, -0.0005424, 0.1716), (0.0134, -0.005551, 0.164), (0.008382, -0.003472, 0.1695), (0.0115, -0.0115, 0.1564), (0.001002, -0.001002, 0.1716), (0.01026, -0.01026, 0.164), (0.006415, -0.006415, 0.1695), (0.006222, -0.01502, 0.1564), (0.0005424, -0.001309, 0.1716), (0.005551, -0.0134, 0.164), (0.003472, -0.008382, 0.1695), (2.146e-09, -0.01626, 0.1564), (-2.561e-09, -0.001417, 0.1716), (1.455e-09, -0.01451, 0.164), (-1.946e-10, -0.009073, 0.1695), (-0.006222, -0.01502, 0.1564), (-0.0005424, -0.001309, 0.1716), (-0.005551, -0.0134, 0.164), (-0.003472, -0.008382, 0.1695), (-0.0115, -0.0115, 0.1564), (-0.001002, -0.001002, 0.1716), (-0.01026, -0.01026, 0.164), (-0.006415, -0.006415, 0.1695), (-0.01502, -0.006222, 0.1564), (-0.001309, -0.0005424, 0.1716), (-0.0134, -0.005551, 0.164), (-0.008382, -0.003472, 0.1695), (-0.01626, 2.516e-10, 0.1564), (-0.001417, 2.328e-10, 0.1716), (-0.01451, 2.328e-10, 0.164), (-0.009073, 2.474e-10, 0.1695), (-0.01502, 0.006222, 0.1564), (-0.001309, 0.0005424, 0.1716), (-0.0134, 0.005551, 0.164), (-0.008382, 0.003472, 0.1695), (-0.0115, 0.0115, 0.1564), (-0.001002, 0.001002, 0.1716), (-0.01026, 0.01026, 0.164), (-0.006415, 0.006415, 0.1695), (-0.006222, 0.01502, 0.1564), (-0.0005424, 0.001309, 0.1716), (-0.005551, 0.0134, 0.164), (-0.003472, 0.008382, 0.1695)], [], [(15, 76, 16, 0), (2, 24, 28, 3), (3, 28, 32, 4), (4, 32, 36, 5), (5, 36, 40, 6), (6, 40, 44, 7), (7, 44, 48, 8), (8, 48, 52, 9), (9, 52, 56, 10), (10, 56, 60, 11), (11, 60, 64, 12), (12, 64, 68, 13), (13, 68, 72, 14), (14, 72, 76, 15), (1, 20, 24, 2), (21, 17, 77, 73, 69, 65, 61, 57, 53, 49, 45, 41, 37, 33, 29, 25), (0, 1, 2, 3, 4, 5, 6, 7, 8, 9, 10, 11, 12, 13, 14, 15), (20, 16, 18, 22), (22, 18, 19, 23), (23, 19, 17, 21), (24, 20, 22, 26), (26, 22, 23, 27), (27, 23, 21, 25), (28, 24, 26, 30), (30, 26, 27, 31), (31, 27, 25, 29), (32, 28, 30, 34), (34, 30, 31, 35), (35, 31, 29, 33), (36, 32, 34, 38), (38, 34, 35, 39), (39, 35, 33, 37), (40, 36, 38, 42), (42, 38, 39, 43), (43, 39, 37, 41), (44, 40, 42, 46), (46, 42, 43, 47), (47, 43, 41, 45), (48, 44, 46, 50), (50, 46, 47, 51), (51, 47, 45, 49), (52, 48, 50, 54), (54, 50, 51, 55), (55, 51, 49, 53), (56, 52, 54, 58), (58, 54, 55, 59), (59, 55, 53, 57), (60, 56, 58, 62), (62, 58, 59, 63), (63, 59, 57, 61), (64, 60, 62, 66), (66, 62, 63, 67), (67, 63, 61, 65), (68, 64, 66, 70), (70, 66, 67, 71), (71, 67, 65, 69), (72, 68, 70, 74), (74, 70, 71, 75), (75, 71, 69, 73), (76, 72, 74, 78), (78, 74, 75, 79), (79, 75, 73, 77), (16, 76, 78, 18), (18, 78, 79, 19), (19, 79, 77, 17), (0, 16, 20, 1)])
me_cylinder.polygons.foreach_set('use_smooth', [True] * 66)
_uv = me_cylinder.uv_layers.new(name='UVMap')
_uv.uv.foreach_set('vector', [-0.9874, 2.5, -0.9874, -0.9943, -0.7796, -0.9943, -0.7796, 2.5, 1.629, -1.5, 1.629, 1.994, 1.437, 1.994, 1.437, -1.5, 1.437, -1.5, 1.437, 1.994, 1.229, 1.994, 1.229, -1.5, 1.229, -1.5, 1.229, 1.994, 1.037, 1.994, 1.037, -1.5, -0.4406, 2.5, -0.4406, -0.9943, -0.2937, -0.9943, -0.2937, 2.5, -0.2937, 2.5, -0.2937, -0.9943, -0.1017, -0.9943, -0.1017, 2.5, -0.1017, 2.5, -0.1017, -0.9943, 0.1062, -0.9943, 0.1062, 2.5, 0.1062, 2.5, 0.1062, -0.9943, 0.2982, -0.9943, 0.2982, 2.5, 0.2982, 2.5, 0.2982, -0.9943, 0.4451, -0.9943, 0.4451, 2.5, 1.037, -1.5, 1.037, 1.994, 0.845, 1.994, 0.845, -1.5, 0.845, -1.5, 0.845, 1.994, 0.6371, 1.994, 0.6371, -1.5, 0.6371, -1.5, 0.6371, 1.994, 0.4451, 1.994, 0.4451, -1.5, -1.326, 2.5, -1.326, -0.9943, -1.179, -0.9943, -1.179, 2.5, -1.179, 2.5, -1.179, -0.9943, -0.9874, -0.9943, -0.9874, 2.5, -0.5876, 2.5, -0.5876, -0.9943, -0.4406, -0.9943, -0.4406, 2.5, 2.195, -1.068, 2.188, -1.055, 2.176, -1.045, 2.16, -1.039, 2.142, -1.039, 2.126, -1.045, 2.114, -1.055, 2.107, -1.068, 2.107, -1.082, 2.114, -1.095, 2.126, -1.105, 2.142, -1.111, 2.16, -1.111, 2.176, -1.105, 2.188, -1.095, 2.195, -1.082, 2.594, -0.4657, 2.674, -0.3095, 2.674, -0.1404, 2.594, 0.01577, 2.447, 0.1353, 2.255, 0.2, 2.047, 0.2, 1.855, 0.1353, 1.708, 0.01577, 1.629, -0.1404, 1.629, -0.3095, 1.708, -0.4657, 1.855, -0.5853, 2.047, -0.65, 2.255, -0.65, 2.447, -0.5853, -0.5876, -0.9943, -0.7796, -0.9943, -0.7676, -1.244, -0.5996, -1.244, -0.5996, -1.244, -0.7676, -1.244, -0.7353, -1.422, -0.6318, -1.422, 2.432, -1.03, 2.389, -0.9457, 2.188, -1.055, 2.195, -1.068, -0.4406, -0.9943, -0.5876, -0.9943, -0.5784, -1.244, -0.4498, -1.244, -0.4498, -1.244, -0.5784, -1.244, -0.5537, -1.422, -0.4745, -1.422, 2.432, -1.12, 2.432, -1.03, 2.195, -1.068, 2.195, -1.082, 1.437, 1.994, 1.629, 1.994, 1.617, 2.244, 1.449, 2.244, 1.449, 2.244, 1.617, 2.244, 1.585, 2.422, 1.481, 2.422, 2.389, -1.204, 2.432, -1.12, 2.195, -1.082, 2.188, -1.095, 1.229, 1.994, 1.437, 1.994, 1.424, 2.244, 1.242, 2.244, 1.242, 2.244, 1.424, 2.244, 1.389, 2.422, 1.277, 2.422, 2.31, -1.268, 2.389, -1.204, 2.188, -1.095, 2.176, -1.105, 1.037, 1.994, 1.229, 1.994, 1.217, 2.244, 1.049, 2.244, 1.049, 2.244, 1.217, 2.244, 1.185, 2.422, 1.081, 2.422, 2.207, -1.303, 2.31, -1.268, 2.176, -1.105, 2.16, -1.111, -0.2937, -0.9943, -0.4406, -0.9943, -0.4314, -1.244, -0.3029, -1.244, -0.3029, -1.244, -0.4314, -1.244, -0.4068, -1.422, -0.3275, -1.422, 2.095, -1.303, 2.207, -1.303, 2.16, -1.111, 2.142, -1.111, -0.1017, -0.9943, -0.2937, -0.9943, -0.2816, -1.244, -0.1137, -1.244, -0.1137, -1.244, -0.2816, -1.244, -0.2494, -1.422, -0.1459, -1.422, 1.992, -1.268, 2.095, -1.303, 2.142, -1.111, 2.126, -1.105, 0.1062, -0.9943, -0.1017, -0.9943, -0.08865, -1.244, 0.09315, -1.244, 0.09315, -1.244, -0.08865, -1.244, -0.05376, -1.422, 0.05827, -1.422, 1.913, -1.204, 1.992, -1.268, 2.126, -1.105, 2.114, -1.095, 0.2982, -0.9943, 0.1062, -0.9943, 0.1182, -1.244, 0.2861, -1.244, 0.2861, -1.244, 0.1182, -1.244, 0.1504, -1.422, 0.2539, -1.422, 1.871, -1.12, 1.913, -1.204, 2.114, -1.095, 2.107, -1.082, 0.4451, -0.9943, 0.2982, -0.9943, 0.3074, -1.244, 0.4359, -1.244, 0.4359, -1.244, 0.3074, -1.244, 0.332, -1.422, 0.4113, -1.422, 1.871, -1.03, 1.871, -1.12, 2.107, -1.082, 2.107, -1.068, 0.845, 1.994, 1.037, 1.994, 1.025, 2.244, 0.857, 2.244, 0.857, 2.244, 1.025, 2.244, 0.9927, 2.422, 0.8892, 2.422, 1.913, -0.9457, 1.871, -1.03, 2.107, -1.068, 2.114, -1.055, 0.6371, 1.994, 0.845, 1.994, 0.8319, 2.244, 0.6501, 2.244, 0.6501, 2.244, 0.8319, 2.244, 0.7971, 2.422, 0.685, 2.422, 1.992, -0.8816, 1.913, -0.9457, 2.114, -1.055, 2.126, -1.045, 0.4451, 1.994, 0.6371, 1.994, 0.6251, 2.244, 0.4571, 2.244, 0.4571, 2.244, 0.6251, 2.244, 0.5929, 2.422, 0.4894, 2.422, 2.095, -0.8468, 1.992, -0.8816, 2.126, -1.045, 2.142, -1.039, -1.179, -0.9943, -1.326, -0.9943, -1.317, -1.244, -1.189, -1.244, -1.189, -1.244, -1.317, -1.244, -1.293, -1.422, -1.213, -1.422, 2.207, -0.8468, 2.095, -0.8468, 2.142, -1.039, 2.16, -1.039, -0.9874, -0.9943, -1.179, -0.9943, -1.167, -1.244, -0.9994, -1.244, -0.9994, -1.244, -1.167, -1.244, -1.135, -1.422, -1.032, -1.422, 2.31, -0.8816, 2.207, -0.8468, 2.16, -1.039, 2.176, -1.045, -0.7796, -0.9943, -0.9874, -0.9943, -0.9744, -1.244, -0.7926, -1.244, -0.7926, -1.244, -0.9744, -1.244, -0.9395, -1.422, -0.8275, -1.422, 2.389, -0.9457, 2.31, -0.8816, 2.176, -1.045, 2.188, -1.055, -0.7796, 2.5, -0.7796, -0.9943, -0.5876, -0.9943, -0.5876, 2.5])
me_cylinder.materials.append(mat_levermat)
me_cylinder.use_remesh_preserve_volume = False
me_cylinder.use_remesh_preserve_attributes = False
me_cylinder.use_mirror_vertex_groups = False
me_cylinder.update()
me_plane = bpy.data.meshes.new('Plane')
me_plane.from_pydata([(-0.005, -0.005, 0.0), (0.005, -0.005, 0.0), (-0.005, 0.005, 0.0), (0.005, 0.005, 0.0)], [], [(0, 1, 3, 2)])
me_plane.polygons.foreach_set('use_smooth', [True] * 1)
me_plane.materials.append(mat_redmat)
me_plane.use_remesh_preserve_volume = False
me_plane.use_remesh_preserve_attributes = False
me_plane.use_mirror_vertex_groups = False
me_plane.update()

# ---- objects
ob_pickbottom = bpy.data.objects.new('pickBottom', me_circle_004)
ob_picktop = bpy.data.objects.new('pickTop', me_circle_003)
ob_switchmount_b4_rescaling_perimeter_on_x = bpy.data.objects.new('switchMount_b4_rescaling_perimeter_on_x', me_circle_002)
ob_switchmount_b4_stretchingoverbaselayer = bpy.data.objects.new('switchMount_b4_stretchingOverBaseLayer', me_circle_001)
ob_switchmount = bpy.data.objects.new('switchMount', me_circle)
ob_lamp = bpy.data.objects.new('Lamp', light_lamp)
ob_camera = bpy.data.objects.new('Camera', cam_camera)
ob_spot_001 = bpy.data.objects.new('Spot.001', light_spot_001)
ob_spot = bpy.data.objects.new('Spot', light_spot)
ob_switchlever_b4_addinglength = bpy.data.objects.new('switchLever_b4_addingLength', me_cylinder_003)
ob_switchlever_b4_bevelinsteadofhighautosmoothlimitangle = bpy.data.objects.new('switchLever_b4_bevelInsteadOfHighAutoSmoothLimitAngle', me_cylinder_002)
ob_switchlever_b4_conic = bpy.data.objects.new('switchLever_b4_conic', me_cylinder_001)
ob_switchlever = bpy.data.objects.new('switchLever', me_cylinder)
ob_switchred = bpy.data.objects.new('switchRed', me_plane)

# ---- transforms, parenting, visibility, modifiers, constraints
ob_pickbottom.location = (-1.242e-09, -0.02, 0.002167)
ob_pickbottom.rotation_euler = (0.0, -0.0, -1.571)
ob_pickbottom.scale = (0.1667, 0.1667, 0.1667)
ob_pickbottom.lineart.crease_threshold = 0.0
_m = ob_pickbottom.modifiers.new('Auto Smooth', 'NODES')
_m.node_group = ng_auto_smooth
_gi = [s.identifier for s in ng_auto_smooth.interface.items_tree if s.item_type == 'SOCKET' and s.in_out == 'INPUT']
_m[_gi[1]] = 0.5236  # Angle
ob_picktop.location = (0.0, 0.0, 0.002167)
ob_picktop.rotation_euler = (0.0, -0.0, -1.571)
ob_picktop.scale = (0.1667, 0.1667, 0.1667)
ob_picktop.lineart.crease_threshold = 0.0
_m = ob_picktop.modifiers.new('Auto Smooth', 'NODES')
_m.node_group = ng_auto_smooth
_gi = [s.identifier for s in ng_auto_smooth.interface.items_tree if s.item_type == 'SOCKET' and s.in_out == 'INPUT']
_m[_gi[1]] = 0.5236  # Angle
ob_switchmount_b4_rescaling_perimeter_on_x.location = (0.0, 0.0, 0.0)
ob_switchmount_b4_rescaling_perimeter_on_x.hide_viewport = True
ob_switchmount_b4_rescaling_perimeter_on_x.lineart.crease_threshold = 0.0
_m = ob_switchmount_b4_rescaling_perimeter_on_x.modifiers.new('Auto Smooth', 'NODES')
_m.node_group = ng_auto_smooth
_gi = [s.identifier for s in ng_auto_smooth.interface.items_tree if s.item_type == 'SOCKET' and s.in_out == 'INPUT']
_m[_gi[1]] = 0.5236  # Angle
ob_switchmount_b4_stretchingoverbaselayer.location = (0.0, 0.0, 0.0)
ob_switchmount_b4_stretchingoverbaselayer.hide_viewport = True
ob_switchmount_b4_stretchingoverbaselayer.lineart.crease_threshold = 0.0
_m = ob_switchmount_b4_stretchingoverbaselayer.modifiers.new('Auto Smooth', 'NODES')
_m.node_group = ng_auto_smooth
_gi = [s.identifier for s in ng_auto_smooth.interface.items_tree if s.item_type == 'SOCKET' and s.in_out == 'INPUT']
_m[_gi[1]] = 0.5236  # Angle
ob_switchmount.location = (0.0, 0.0, 0.0005)
ob_switchmount.rotation_euler = (0.0, -0.0, -1.571)
ob_switchmount.scale = (0.1667, 0.1667, 0.1667)
ob_switchmount.lineart.crease_threshold = 0.0
_m = ob_switchmount.modifiers.new('Auto Smooth', 'NODES')
_m.node_group = ng_auto_smooth
_gi = [s.identifier for s in ng_auto_smooth.interface.items_tree if s.item_type == 'SOCKET' and s.in_out == 'INPUT']
_m[_gi[1]] = 0.5236  # Angle
ob_lamp.location = (0.1676, -0.1831, 0.9845)
ob_lamp.rotation_euler = (0.6503, 0.05522, 0.2956)
ob_lamp.scale = (0.1667, 0.1667, 0.1667)
ob_lamp.lock_rotations_4d = False
ob_lamp.empty_display_type = 'ARROWS'
ob_lamp.color = (0.0, 0.0, 0.0, 0.0)
ob_lamp.lineart.crease_threshold = 0.0
ob_camera.location = (-1.085, -1.247, 0.8911)
ob_camera.rotation_euler = (1.109, 0.01082, -0.7559)
ob_camera.scale = (0.1667, 0.1667, 0.1667)
ob_camera.lock_rotations_4d = False
ob_camera.empty_display_type = 'ARROWS'
ob_camera.color = (0.0, 0.0, 0.0, 0.0)
ob_camera.display_type = 'WIRE'
ob_camera.lineart.crease_threshold = 0.0
ob_spot_001.location = (-0.589, 0.6026, 0.5257)
ob_spot_001.rotation_euler = (0.8099, 0.4058, -2.606)
ob_spot_001.scale = (0.1667, 0.1667, 0.1667)
ob_spot_001.lineart.crease_threshold = 0.0
ob_spot.location = (0.5216, -1.13, 1.507)
ob_spot.rotation_euler = (-0.3702, 0.5421, -1.744)
ob_spot.scale = (0.1667, 0.1667, 0.1667)
ob_spot.lineart.crease_threshold = 0.0
ob_switchlever_b4_addinglength.location = (0.0, 0.0, -0.0395)
ob_switchlever_b4_addinglength.scale = (1.0, 1.0, 0.7159)
ob_switchlever_b4_addinglength.hide_viewport = True
ob_switchlever_b4_addinglength.lineart.crease_threshold = 0.0
_m = ob_switchlever_b4_addinglength.modifiers.new('Auto Smooth', 'NODES')
_m.node_group = ng_auto_smooth
_gi = [s.identifier for s in ng_auto_smooth.interface.items_tree if s.item_type == 'SOCKET' and s.in_out == 'INPUT']
_m[_gi[1]] = 0.6109  # Angle
ob_switchlever_b4_bevelinsteadofhighautosmoothlimitangle.location = (0.0, 0.0, -0.0395)
ob_switchlever_b4_bevelinsteadofhighautosmoothlimitangle.scale = (1.0, 1.0, 0.7159)
ob_switchlever_b4_bevelinsteadofhighautosmoothlimitangle.hide_viewport = True
ob_switchlever_b4_bevelinsteadofhighautosmoothlimitangle.lineart.crease_threshold = 0.0
_m = ob_switchlever_b4_bevelinsteadofhighautosmoothlimitangle.modifiers.new('Auto Smooth', 'NODES')
_m.node_group = ng_auto_smooth
_gi = [s.identifier for s in ng_auto_smooth.interface.items_tree if s.item_type == 'SOCKET' and s.in_out == 'INPUT']
_m[_gi[1]] = 2.094  # Angle
ob_switchlever_b4_conic.location = (0.0, 0.0, -0.0395)
ob_switchlever_b4_conic.scale = (1.0, 1.0, 0.7159)
ob_switchlever_b4_conic.hide_viewport = True
ob_switchlever_b4_conic.lineart.crease_threshold = 0.0
_m = ob_switchlever_b4_conic.modifiers.new('Auto Smooth', 'NODES')
_m.node_group = ng_auto_smooth
_gi = [s.identifier for s in ng_auto_smooth.interface.items_tree if s.item_type == 'SOCKET' and s.in_out == 'INPUT']
_m[_gi[1]] = 2.094  # Angle
ob_switchlever.location = (0.0, 0.0, -0.00608)
ob_switchlever.rotation_euler = (0.0, -0.0, -1.571)
ob_switchlever.scale = (0.1667, 0.1667, 0.1193)
ob_switchlever.lineart.crease_threshold = 0.0
_m = ob_switchlever.modifiers.new('Auto Smooth', 'NODES')
_m.node_group = ng_auto_smooth
_gi = [s.identifier for s in ng_auto_smooth.interface.items_tree if s.item_type == 'SOCKET' and s.in_out == 'INPUT']
_m[_gi[1]] = 0.6109  # Angle
ob_switchred.location = (0.0, 0.0, 0.0005)
ob_switchred.rotation_euler = (0.0, -0.0, -1.571)
ob_switchred.scale = (1.107, 0.6, 0.1667)
ob_switchred.lineart.crease_threshold = 0.0
_m = ob_switchred.modifiers.new('Auto Smooth', 'NODES')
_m.node_group = ng_auto_smooth
_gi = [s.identifier for s in ng_auto_smooth.interface.items_tree if s.item_type == 'SOCKET' and s.in_out == 'INPUT']
_m[_gi[1]] = 0.5236  # Angle

# ---- collection membership
col_collection_1.objects.link(ob_pickbottom)
col_collection_1.objects.link(ob_picktop)
col_collection_1.objects.link(ob_switchmount_b4_rescaling_perimeter_on_x)
col_collection_1.objects.link(ob_switchmount_b4_stretchingoverbaselayer)
col_collection_1.objects.link(ob_switchmount)
col_collection_1.objects.link(ob_lamp)
col_collection_1.objects.link(ob_camera)
col_collection_2.objects.link(ob_spot_001)
col_collection_2.objects.link(ob_spot)
col_collection_2.objects.link(ob_switchlever_b4_addinglength)
col_collection_2.objects.link(ob_switchlever_b4_bevelinsteadofhighautosmoothlimitangle)
col_collection_2.objects.link(ob_switchlever_b4_conic)
col_collection_2.objects.link(ob_switchlever)
col_collection_2.objects.link(ob_switchred)

# ---- scene / render settings (as saved in the file)
scene.camera = ob_camera
scene.frame_start = 1; scene.frame_end = 250; scene.frame_set(1)
scene.render.engine = 'BLENDER_EEVEE_NEXT'
scene.render.resolution_percentage = 50
scene.render.dither_intensity = 0.0
scene.cycles.use_denoising = False
scene.cycles.samples = 10
scene.cycles.sampling_pattern = 'TABULATED_SOBOL'
scene.cycles.light_sampling_threshold = 0.0
scene.cycles.use_adaptive_sampling = False
scene.cycles.use_light_tree = False
scene.cycles.blur_glossy = 0.0
scene.cycles.pixel_filter_type = 'GAUSSIAN'
scene.cycles.sample_clamp_indirect = 0.0
scene.view_settings.view_transform = 'Standard'
bpy.context.view_layer.update()
